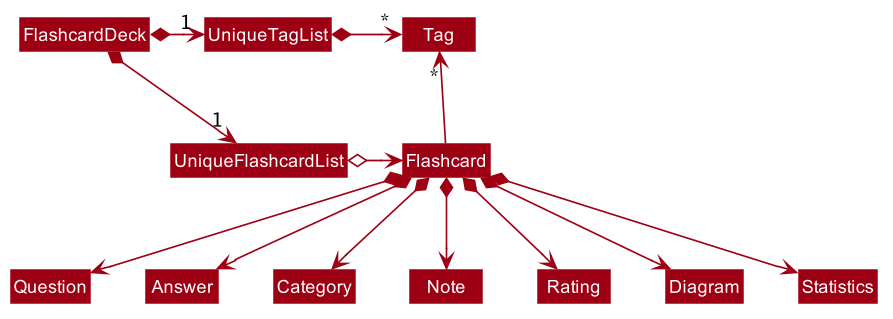

The diagram above was rendered by PlantUML. Its source (embedded in the PNG):
@startuml








skinparam BackgroundColor #FFFFFFF

skinparam Shadowing false

skinparam Class {
    FontColor #FFFFFF
    BorderThickness 1
    BorderColor #FFFFFF
    StereotypeFontColor #FFFFFF
    FontName Arial
}

skinparam Actor {
    BorderColor #000000
    Color #000000
    FontName Arial
}

skinparam Sequence {
    MessageAlign center
    BoxFontSize 15
    BoxPadding 0
    BoxFontColor #FFFFFF
    FontName Arial
}

skinparam Participant {
    FontColor #FFFFFFF
    Padding 20
}

skinparam MinClassWidth 50
skinparam ParticipantPadding 10
skinparam Shadowing false
skinparam DefaultTextAlignment center
skinparam packageStyle Rectangle

hide footbox
hide members
hide circle
skinparam arrowThickness 1.1
skinparam arrowColor #9D0012
skinparam classBackgroundColor #9D0012
scale 0.75

FlashcardDeck *-right-> "1" UniqueFlashcardList
FlashcardDeck *-right-> "1" UniqueTagList
UniqueTagList -[hidden]down- UniqueFlashcardList
UniqueTagList -[hidden]down- UniqueFlashcardList

UniqueTagList *-right-> "*" Tag
UniqueFlashcardList o-right-> Flashcard

Flashcard -up-> "*" Tag

Flashcard *--> Question
Flashcard *--> Answer
Flashcard *--> Category
Flashcard *--> Note
Flashcard *--> Rating
Flashcard *--> Diagram
Flashcard *--> Statistics
@enduml